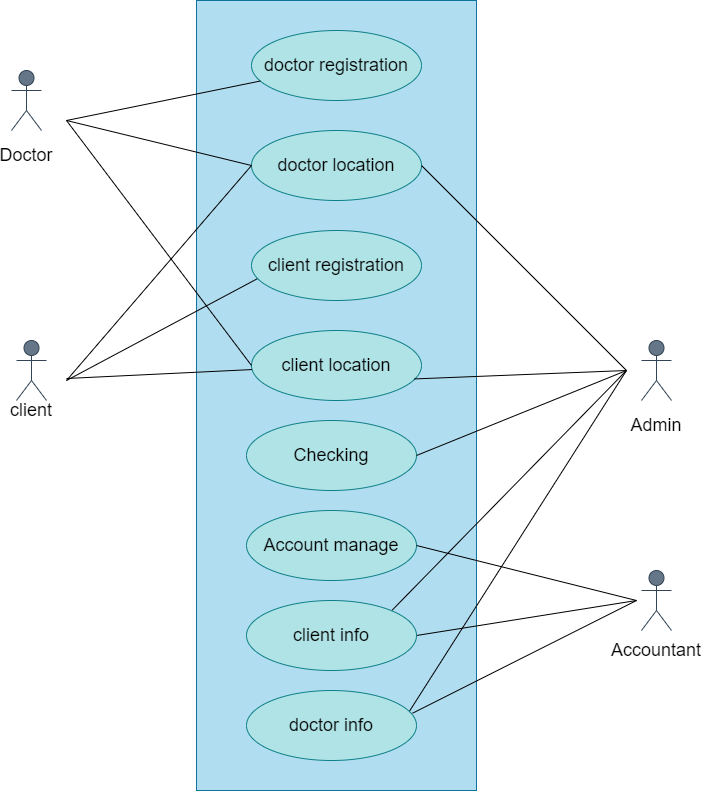

The diagram above was exported from draw.io. Its source (the exported page's mxGraphModel, read from the mxfile embedded in the PNG):
<mxGraphModel dx="862" dy="393" grid="1" gridSize="10" guides="1" tooltips="1" connect="1" arrows="1" fold="1" page="1" pageScale="1" pageWidth="850" pageHeight="1100" math="0" shadow="0">
  <root>
    <mxCell id="0" />
    <mxCell id="1" parent="0" />
    <mxCell id="N1zNon2u-4zL6IiePwMi-1" value="" style="rounded=0;whiteSpace=wrap;html=1;fillColor=#b1ddf0;strokeColor=#10739e;" parent="1" vertex="1">
      <mxGeometry x="280" y="190" width="280" height="790" as="geometry" />
    </mxCell>
    <mxCell id="N1zNon2u-4zL6IiePwMi-5" value="&lt;font style=&quot;font-size: 18px&quot;&gt;doctor registration&lt;br&gt;&lt;/font&gt;" style="ellipse;whiteSpace=wrap;html=1;fillColor=#b0e3e6;strokeColor=#0e8088;" parent="1" vertex="1">
      <mxGeometry x="335" y="220" width="170" height="70" as="geometry" />
    </mxCell>
    <mxCell id="N1zNon2u-4zL6IiePwMi-6" value="&lt;font style=&quot;font-size: 18px&quot;&gt;doctor location&lt;/font&gt;" style="ellipse;whiteSpace=wrap;html=1;fillColor=#b0e3e6;strokeColor=#0e8088;" parent="1" vertex="1">
      <mxGeometry x="335" y="320" width="170" height="70" as="geometry" />
    </mxCell>
    <mxCell id="N1zNon2u-4zL6IiePwMi-7" value="&lt;font style=&quot;font-size: 18px&quot;&gt;client registration&lt;/font&gt;" style="ellipse;whiteSpace=wrap;html=1;fillColor=#b0e3e6;strokeColor=#0e8088;" parent="1" vertex="1">
      <mxGeometry x="335" y="420" width="170" height="70" as="geometry" />
    </mxCell>
    <mxCell id="N1zNon2u-4zL6IiePwMi-8" value="&lt;span style=&quot;font-size: 18px&quot;&gt;client location&lt;/span&gt;" style="ellipse;whiteSpace=wrap;html=1;fillColor=#b0e3e6;strokeColor=#0e8088;" parent="1" vertex="1">
      <mxGeometry x="335" y="520" width="170" height="70" as="geometry" />
    </mxCell>
    <mxCell id="N1zNon2u-4zL6IiePwMi-12" value="" style="group" parent="1" vertex="1" connectable="0">
      <mxGeometry x="90" y="260" width="40" height="95" as="geometry" />
    </mxCell>
    <mxCell id="N1zNon2u-4zL6IiePwMi-3" value="Actor" style="shape=umlActor;verticalLabelPosition=bottom;verticalAlign=top;html=1;outlineConnect=0;strokeColor=#314354;fillColor=#647687;fontColor=#ffffff;" parent="N1zNon2u-4zL6IiePwMi-12" vertex="1">
      <mxGeometry x="5" width="30" height="60" as="geometry" />
    </mxCell>
    <mxCell id="N1zNon2u-4zL6IiePwMi-10" value="&lt;font style=&quot;font-size: 18px&quot;&gt;Doctor&lt;/font&gt;" style="text;html=1;strokeColor=none;fillColor=none;align=center;verticalAlign=middle;whiteSpace=wrap;rounded=0;" parent="N1zNon2u-4zL6IiePwMi-12" vertex="1">
      <mxGeometry y="75" width="40" height="20" as="geometry" />
    </mxCell>
    <mxCell id="N1zNon2u-4zL6IiePwMi-13" value="" style="group" parent="1" vertex="1" connectable="0">
      <mxGeometry x="100" y="530" width="65" height="95" as="geometry" />
    </mxCell>
    <mxCell id="N1zNon2u-4zL6IiePwMi-14" value="Actor" style="shape=umlActor;verticalLabelPosition=bottom;verticalAlign=top;html=1;outlineConnect=0;strokeColor=#314354;fillColor=#647687;fontColor=#ffffff;" parent="N1zNon2u-4zL6IiePwMi-13" vertex="1">
      <mxGeometry width="30" height="60" as="geometry" />
    </mxCell>
    <mxCell id="iN3YruAkKPgfRnue_mon-1" value="&lt;font style=&quot;font-size: 18px&quot;&gt;client&lt;/font&gt;" style="text;html=1;strokeColor=none;fillColor=none;align=center;verticalAlign=middle;whiteSpace=wrap;rounded=0;" vertex="1" parent="N1zNon2u-4zL6IiePwMi-13">
      <mxGeometry x="-15" y="60" width="60" height="20" as="geometry" />
    </mxCell>
    <mxCell id="N1zNon2u-4zL6IiePwMi-24" value="&lt;span style=&quot;font-size: 18px&quot;&gt;Checking&lt;/span&gt;" style="ellipse;whiteSpace=wrap;html=1;fillColor=#b0e3e6;strokeColor=#0e8088;" parent="1" vertex="1">
      <mxGeometry x="330" y="610" width="170" height="70" as="geometry" />
    </mxCell>
    <mxCell id="N1zNon2u-4zL6IiePwMi-26" value="" style="endArrow=none;html=1;" parent="1" target="N1zNon2u-4zL6IiePwMi-5" edge="1">
      <mxGeometry width="50" height="50" relative="1" as="geometry">
        <mxPoint x="150" y="310" as="sourcePoint" />
        <mxPoint x="180" y="270" as="targetPoint" />
      </mxGeometry>
    </mxCell>
    <mxCell id="N1zNon2u-4zL6IiePwMi-29" value="" style="endArrow=none;html=1;entryX=0;entryY=0.5;entryDx=0;entryDy=0;" parent="1" target="N1zNon2u-4zL6IiePwMi-6" edge="1">
      <mxGeometry width="50" height="50" relative="1" as="geometry">
        <mxPoint x="150" y="310" as="sourcePoint" />
        <mxPoint x="350" y="370" as="targetPoint" />
      </mxGeometry>
    </mxCell>
    <mxCell id="N1zNon2u-4zL6IiePwMi-30" value="" style="endArrow=none;html=1;entryX=0;entryY=0.5;entryDx=0;entryDy=0;" parent="1" target="N1zNon2u-4zL6IiePwMi-8" edge="1">
      <mxGeometry width="50" height="50" relative="1" as="geometry">
        <mxPoint x="150" y="310" as="sourcePoint" />
        <mxPoint x="345.23989531236816" y="306.6544787670467" as="targetPoint" />
      </mxGeometry>
    </mxCell>
    <mxCell id="N1zNon2u-4zL6IiePwMi-31" value="" style="endArrow=none;html=1;" parent="1" target="N1zNon2u-4zL6IiePwMi-8" edge="1">
      <mxGeometry width="50" height="50" relative="1" as="geometry">
        <mxPoint x="150" y="568" as="sourcePoint" />
        <mxPoint x="365.23989531236816" y="553.3244787670467" as="targetPoint" />
      </mxGeometry>
    </mxCell>
    <mxCell id="N1zNon2u-4zL6IiePwMi-32" value="" style="endArrow=none;html=1;entryX=0.032;entryY=0.692;entryDx=0;entryDy=0;entryPerimeter=0;" parent="1" target="N1zNon2u-4zL6IiePwMi-7" edge="1">
      <mxGeometry width="50" height="50" relative="1" as="geometry">
        <mxPoint x="150" y="570" as="sourcePoint" />
        <mxPoint x="355.23989531236816" y="541.6544787670467" as="targetPoint" />
      </mxGeometry>
    </mxCell>
    <mxCell id="N1zNon2u-4zL6IiePwMi-33" value="" style="endArrow=none;html=1;entryX=0;entryY=0.5;entryDx=0;entryDy=0;" parent="1" target="N1zNon2u-4zL6IiePwMi-6" edge="1">
      <mxGeometry width="50" height="50" relative="1" as="geometry">
        <mxPoint x="150" y="570" as="sourcePoint" />
        <mxPoint x="350" y="370" as="targetPoint" />
      </mxGeometry>
    </mxCell>
    <mxCell id="N1zNon2u-4zL6IiePwMi-43" value="" style="group" parent="1" vertex="1" connectable="0">
      <mxGeometry x="720" y="530" width="40" height="95" as="geometry" />
    </mxCell>
    <mxCell id="N1zNon2u-4zL6IiePwMi-37" value="&lt;span style=&quot;font-size: 18px&quot;&gt;Admin&lt;/span&gt;" style="text;html=1;strokeColor=none;fillColor=none;align=center;verticalAlign=middle;whiteSpace=wrap;rounded=0;" parent="N1zNon2u-4zL6IiePwMi-43" vertex="1">
      <mxGeometry y="75" width="40" height="20" as="geometry" />
    </mxCell>
    <mxCell id="N1zNon2u-4zL6IiePwMi-36" value="Actor" style="shape=umlActor;verticalLabelPosition=bottom;verticalAlign=top;html=1;outlineConnect=0;strokeColor=#314354;fillColor=#647687;fontColor=#ffffff;" parent="N1zNon2u-4zL6IiePwMi-43" vertex="1">
      <mxGeometry x="5" width="30" height="60" as="geometry" />
    </mxCell>
    <mxCell id="N1zNon2u-4zL6IiePwMi-44" value="" style="endArrow=none;html=1;entryX=1;entryY=0;entryDx=0;entryDy=0;" parent="1" target="N1zNon2u-4zL6IiePwMi-67" edge="1">
      <mxGeometry width="50" height="50" relative="1" as="geometry">
        <mxPoint x="710" y="560" as="sourcePoint" />
        <mxPoint x="740" y="430" as="targetPoint" />
      </mxGeometry>
    </mxCell>
    <mxCell id="N1zNon2u-4zL6IiePwMi-45" value="" style="endArrow=none;html=1;exitX=1;exitY=0.5;exitDx=0;exitDy=0;" parent="1" source="N1zNon2u-4zL6IiePwMi-6" edge="1">
      <mxGeometry width="50" height="50" relative="1" as="geometry">
        <mxPoint x="640" y="530" as="sourcePoint" />
        <mxPoint x="710" y="560" as="targetPoint" />
      </mxGeometry>
    </mxCell>
    <mxCell id="N1zNon2u-4zL6IiePwMi-46" value="" style="endArrow=none;html=1;entryX=0.935;entryY=0.386;entryDx=0;entryDy=0;entryPerimeter=0;" parent="1" target="N1zNon2u-4zL6IiePwMi-68" edge="1">
      <mxGeometry width="50" height="50" relative="1" as="geometry">
        <mxPoint x="710" y="560" as="sourcePoint" />
        <mxPoint x="915" y="805.0000000000001" as="targetPoint" />
      </mxGeometry>
    </mxCell>
    <mxCell id="N1zNon2u-4zL6IiePwMi-47" value="" style="endArrow=none;html=1;entryX=0.956;entryY=0.692;entryDx=0;entryDy=0;entryPerimeter=0;" parent="1" target="N1zNon2u-4zL6IiePwMi-8" edge="1">
      <mxGeometry width="50" height="50" relative="1" as="geometry">
        <mxPoint x="710" y="560" as="sourcePoint" />
        <mxPoint x="500" y="555" as="targetPoint" />
      </mxGeometry>
    </mxCell>
    <mxCell id="N1zNon2u-4zL6IiePwMi-48" value="" style="endArrow=none;html=1;entryX=1;entryY=0.5;entryDx=0;entryDy=0;" parent="1" target="N1zNon2u-4zL6IiePwMi-24" edge="1">
      <mxGeometry width="50" height="50" relative="1" as="geometry">
        <mxPoint x="710" y="560" as="sourcePoint" />
        <mxPoint x="795" y="845.0000000000001" as="targetPoint" />
      </mxGeometry>
    </mxCell>
    <mxCell id="N1zNon2u-4zL6IiePwMi-49" value="&lt;span style=&quot;font-size: 18px&quot;&gt;Account manage&lt;/span&gt;" style="ellipse;whiteSpace=wrap;html=1;fillColor=#b0e3e6;strokeColor=#0e8088;" parent="1" vertex="1">
      <mxGeometry x="330" y="700" width="170" height="70" as="geometry" />
    </mxCell>
    <mxCell id="N1zNon2u-4zL6IiePwMi-61" value="" style="group" parent="1" vertex="1" connectable="0">
      <mxGeometry x="720" y="760" width="40" height="90" as="geometry" />
    </mxCell>
    <mxCell id="N1zNon2u-4zL6IiePwMi-58" value="Actor" style="shape=umlActor;verticalLabelPosition=bottom;verticalAlign=top;html=1;outlineConnect=0;strokeColor=#314354;fillColor=#647687;fontColor=#ffffff;" parent="N1zNon2u-4zL6IiePwMi-61" vertex="1">
      <mxGeometry x="5" width="30" height="60" as="geometry" />
    </mxCell>
    <mxCell id="N1zNon2u-4zL6IiePwMi-59" value="&lt;font style=&quot;font-size: 18px&quot;&gt;Accountant&lt;/font&gt;" style="text;html=1;strokeColor=none;fillColor=none;align=center;verticalAlign=middle;whiteSpace=wrap;rounded=0;" parent="N1zNon2u-4zL6IiePwMi-61" vertex="1">
      <mxGeometry y="70" width="40" height="20" as="geometry" />
    </mxCell>
    <mxCell id="N1zNon2u-4zL6IiePwMi-62" value="" style="endArrow=none;html=1;exitX=1;exitY=0.5;exitDx=0;exitDy=0;" parent="1" source="N1zNon2u-4zL6IiePwMi-49" edge="1">
      <mxGeometry width="50" height="50" relative="1" as="geometry">
        <mxPoint x="610" y="710" as="sourcePoint" />
        <mxPoint x="720" y="790" as="targetPoint" />
      </mxGeometry>
    </mxCell>
    <mxCell id="N1zNon2u-4zL6IiePwMi-63" value="" style="endArrow=none;html=1;exitX=1;exitY=0.5;exitDx=0;exitDy=0;" parent="1" source="N1zNon2u-4zL6IiePwMi-67" edge="1">
      <mxGeometry width="50" height="50" relative="1" as="geometry">
        <mxPoint x="630" y="690" as="sourcePoint" />
        <mxPoint x="720" y="790" as="targetPoint" />
      </mxGeometry>
    </mxCell>
    <mxCell id="N1zNon2u-4zL6IiePwMi-65" value="" style="endArrow=none;html=1;entryX=0.977;entryY=0.324;entryDx=0;entryDy=0;entryPerimeter=0;" parent="1" target="N1zNon2u-4zL6IiePwMi-68" edge="1">
      <mxGeometry width="50" height="50" relative="1" as="geometry">
        <mxPoint x="720" y="790" as="sourcePoint" />
        <mxPoint x="380" y="490" as="targetPoint" />
      </mxGeometry>
    </mxCell>
    <mxCell id="N1zNon2u-4zL6IiePwMi-67" value="&lt;span style=&quot;font-size: 18px&quot;&gt;client info&lt;/span&gt;" style="ellipse;whiteSpace=wrap;html=1;fillColor=#b0e3e6;strokeColor=#0e8088;" parent="1" vertex="1">
      <mxGeometry x="330" y="790" width="170" height="70" as="geometry" />
    </mxCell>
    <mxCell id="N1zNon2u-4zL6IiePwMi-68" value="&lt;span style=&quot;font-size: 18px&quot;&gt;doctor info&lt;/span&gt;" style="ellipse;whiteSpace=wrap;html=1;fillColor=#b0e3e6;strokeColor=#0e8088;" parent="1" vertex="1">
      <mxGeometry x="330" y="880" width="170" height="70" as="geometry" />
    </mxCell>
  </root>
</mxGraphModel>